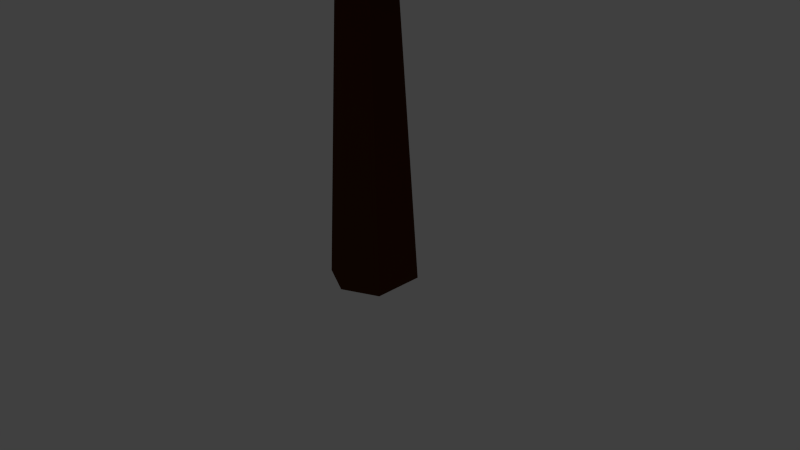 # Source: Tree01Pink.blend  (saved by Blender 2.77.0; exported with 4.5.12 LTS)
import bpy
from mathutils import Matrix  # noqa: F401  (used for matrix-valued properties, if any)

bpy.ops.wm.read_factory_settings(use_empty=True)
scene = bpy.context.scene
scene.name = 'Scene'

# ---- collections
col_collection_1 = bpy.data.collections.new('Collection 1'); scene.collection.children.link(col_collection_1)

# ---- materials (node trees are filled in below, after node groups)
mat_tronc = bpy.data.materials.new('Tronc')
mat_tronc.alpha_threshold = 0.0
mat_tronc.use_transparent_shadow = False
mat_tronc.diffuse_color = (0.07036, 0.02122, 0.004777, 1.0)
mat_tronc.roughness = 0.5
mat_feuilles = bpy.data.materials.new('Feuilles')
mat_feuilles.alpha_threshold = 0.0
mat_feuilles.use_transparent_shadow = False
mat_feuilles.diffuse_color = (0.9131, 0.1529, 0.4072, 1.0)
mat_feuilles.roughness = 0.5

# ---- material node trees

# ---- world
world_world = bpy.data.worlds.new('World'); scene.world = world_world
world_world.color = (0.05088, 0.05088, 0.05088)
world_world.use_sun_shadow = False
world_world.sun_shadow_jitter_overblur = 0.0
world_world.cycles.sampling_method = 'NONE'
world_world.cycles.sample_map_resolution = 256

# ---- cameras
cam_camera = bpy.data.cameras.new('Camera')
cam_camera.clip_end = 100.0
cam_camera.lens = 35.0
cam_camera.sensor_width = 32.0
cam_camera.sensor_height = 18.0
cam_camera.ortho_scale = 7.314
cam_camera.dof.focus_distance = 0.0
cam_camera.dof.aperture_fstop = 128.0

# ---- lights
light_lamp = bpy.data.lights.new('Lamp', 'POINT')
light_lamp.transmission_factor = 0.0
light_lamp.cutoff_distance = 30.0
light_lamp.energy = 100.0
light_lamp.shadow_buffer_clip_start = 1.001
light_lamp.shadow_soft_size = 0.1
light_lamp.shadow_maximum_resolution = 0.006
light_lamp.use_absolute_resolution = True
light_lamp.cycles.use_multiple_importance_sampling = False

# ---- meshes
me_cylinder = bpy.data.meshes.new('Cylinder')
me_cylinder.from_pydata([(8.365, 3.84, 0.1485), (8.293, -4.625, 1.401), (4.461, 5.05, 1.096), (9.504, 5.746, 1.029), (12.39, 0.08602, 1.232), (7.335, 1.702, 1.918), (8.211, -1.495, 0.02418), (7.317, -4.922, 0.6409), (11.5, -1.672, 0.5242), (3.151, -0.3612, 0.3415), (2.957, -1.942, 1.343), (2.198, 0.3487, 0.8839), (-6.196, 2.74, -0.03453), (-6.241, -3.412, 0.5432), (-8.628, 2.721, 0.569), (-5.486, 3.198, 0.5432), (-3.686, -0.4092, 0.5432), (-6.838, 0.02818, 0.9958), (-6.292, -0.4092, -0.2268), (-6.849, -2.987, 0.07372), (-4.24, -0.9152, 0.07372), (-9.444, 0.02818, -0.008868), (-9.565, -1.732, 0.5666), (-10.04, 0.02818, 0.3369), (0.5011, 1.53, -2.056), (0.5011, 0.3616, 0.1629), (1.662, 0.9079, -2.056), (0.8224, 0.1761, 0.1629), (1.662, -0.9268, -2.056), (0.8224, -0.195, 0.1629), (0.5011, -1.549, -2.056), (0.5011, -0.3805, 0.1629), (-0.6597, -0.9268, -2.056), (0.1798, -0.195, 0.1629), (-0.6597, 0.9079, -2.056), (0.1798, 0.1761, 0.1629), (0.5011, 1.05, -0.02819), (1.419, 0.5203, -0.02819), (1.419, -0.5392, -0.02819), (0.5011, -1.069, -0.02819), (-0.4164, -0.5392, -0.02819), (-0.4164, 0.5203, -0.02819), (1.22, 0.5584, -0.273), (1.22, -0.5773, -0.273), (0.5011, -0.9625, -0.273), (-0.2174, -0.5773, -0.273), (-0.2174, 0.5584, -0.273), (0.5011, 0.9436, -0.273), (4.774, 0.3819, -0.03089), (5.023, -0.6407, -0.02526), (5.66, 0.6586, -0.1893), (5.927, -0.4376, -0.1833), (7.644, 0.8911, 0.517), (7.697, 0.6715, 0.5182), (7.834, 0.9505, 0.483), (7.891, 0.7151, 0.4843), (-2.861, -0.4598, -0.03374), (-3.07, 0.4035, -0.06762), (-2.133, -0.4534, -0.1843), (-2.357, 0.4719, -0.2206), (-3.298, -0.774, -0.1433), (-3.391, 0.1316, -0.1514), (-3.044, -0.8293, -0.3479), (-3.143, 0.1413, -0.3566), (-4.313, -1.025, -0.2273), (-4.13, -0.1358, -0.2279), (-4.897, -0.9164, -0.4008), (-4.7, 0.03716, -0.4015), (-6.263, -0.2292, -0.02052), (-6.198, 0.0849, -0.02075), (-6.469, -0.1907, -0.08181), (-6.399, 0.146, -0.08206)], [], [(6, 9, 0), (0, 9, 2), (8, 4, 1), (7, 1, 10), (0, 2, 3), (0, 3, 4), (1, 4, 5), (10, 1, 5), (2, 10, 5), (3, 2, 5), (4, 3, 5), (11, 10, 2), (2, 9, 11), (11, 9, 10), (9, 7, 10), (7, 8, 1), (8, 0, 4), (6, 7, 9), (8, 6, 0), (6, 8, 7), (18, 21, 12), (12, 21, 14), (20, 16, 13), (19, 13, 22), (12, 14, 15), (12, 15, 16), (13, 16, 17), (22, 13, 17), (14, 22, 17), (15, 14, 17), (16, 15, 17), (23, 22, 14), (14, 21, 23), (23, 21, 22), (21, 19, 22), (19, 20, 13), (20, 12, 16), (18, 19, 21), (20, 18, 12), (18, 20, 19), (36, 25, 27, 37), (37, 27, 29, 38), (38, 29, 31, 39), (39, 31, 33, 40), (27, 25, 35, 33, 31, 29), (41, 35, 25, 36), (40, 33, 35, 41), (24, 26, 28, 30, 32, 34), (46, 45, 58, 59), (46, 41, 36, 47), (44, 39, 40, 45), (43, 38, 39, 44), (42, 37, 48, 50), (47, 36, 37, 42), (24, 47, 42, 26), (26, 42, 43, 28), (28, 43, 44, 30), (30, 44, 45, 32), (34, 46, 47, 24), (32, 45, 46, 34), (50, 48, 52, 54), (37, 38, 49, 48), (43, 42, 50, 51), (38, 43, 51, 49), (54, 52, 53, 55), (49, 51, 55, 53), (48, 49, 53, 52), (51, 50, 54, 55), (59, 58, 62, 63), (40, 41, 57, 56), (45, 40, 56, 58), (41, 46, 59, 57), (61, 63, 67, 65), (58, 56, 60, 62), (57, 59, 63, 61), (56, 57, 61, 60), (65, 67, 71, 69), (60, 61, 65, 64), (63, 62, 66, 67), (62, 60, 64, 66), (70, 68, 69, 71), (64, 65, 69, 68), (67, 66, 70, 71), (66, 64, 68, 70)])
me_cylinder.polygons.foreach_set('material_index', [1, 1, 1, 1, 1, 1, 1, 1, 1, 1, 1, 1, 1, 1, 1, 1, 1, 1, 1, 1, 1, 1, 1, 1, 1, 1, 1, 1, 1, 1, 1, 1, 1, 1, 1, 1, 1, 1, 1, 1, 0, 0, 0, 0, 0, 0, 0, 0, 0, 0, 0, 0, 0, 0, 0, 0, 0, 0, 0, 0, 0, 0, 0, 0, 0, 0, 0, 0, 0, 0, 0, 0, 0, 0, 0, 0, 0, 0, 0, 0, 0, 0, 0, 0])
me_cylinder.materials.append(mat_tronc)
me_cylinder.materials.append(mat_feuilles)
me_cylinder.use_remesh_preserve_volume = False
me_cylinder.use_remesh_preserve_attributes = False
me_cylinder.use_mirror_vertex_groups = False
me_cylinder.update()

# ---- objects
ob_cylinder = bpy.data.objects.new('Cylinder', me_cylinder)
ob_lamp = bpy.data.objects.new('Lamp', light_lamp)
ob_camera = bpy.data.objects.new('Camera', cam_camera)

# ---- transforms, parenting, visibility, modifiers, constraints
ob_cylinder.location = (-0.2013, 0.003444, 4.231)
ob_cylinder.scale = (0.4018, 0.3644, 2.2)
ob_cylinder.lineart.crease_threshold = 0.0
ob_lamp.location = (4.076, 1.005, 5.904)
ob_lamp.rotation_euler = (0.6503, 0.05522, 1.866)
ob_lamp.lock_rotations_4d = False
ob_lamp.empty_display_type = 'ARROWS'
ob_lamp.color = (0.0, 0.0, 0.0, 0.0)
ob_lamp.lineart.crease_threshold = 0.0
ob_camera.location = (7.481, -6.508, 5.344)
ob_camera.rotation_euler = (1.109, 0.01082, 0.8149)
ob_camera.lock_rotations_4d = False
ob_camera.empty_display_type = 'ARROWS'
ob_camera.color = (0.0, 0.0, 0.0, 0.0)
ob_camera.display_type = 'WIRE'
ob_camera.lineart.crease_threshold = 0.0

# ---- collection membership
col_collection_1.objects.link(ob_cylinder)
col_collection_1.objects.link(ob_lamp)
col_collection_1.objects.link(ob_camera)

# ---- scene / render settings (as saved in the file)
scene.camera = ob_camera
scene.frame_start = 1; scene.frame_end = 250; scene.frame_set(1)
scene.render.engine = 'BLENDER_EEVEE_NEXT'
scene.render.resolution_percentage = 50
scene.render.dither_intensity = 0.0
scene.cycles.use_denoising = False
scene.cycles.samples = 10
scene.cycles.sampling_pattern = 'TABULATED_SOBOL'
scene.cycles.light_sampling_threshold = 0.0
scene.cycles.use_adaptive_sampling = False
scene.cycles.use_light_tree = False
scene.cycles.blur_glossy = 0.0
scene.cycles.pixel_filter_type = 'GAUSSIAN'
scene.cycles.sample_clamp_indirect = 0.0
scene.view_settings.view_transform = 'Standard'
bpy.context.view_layer.update()
